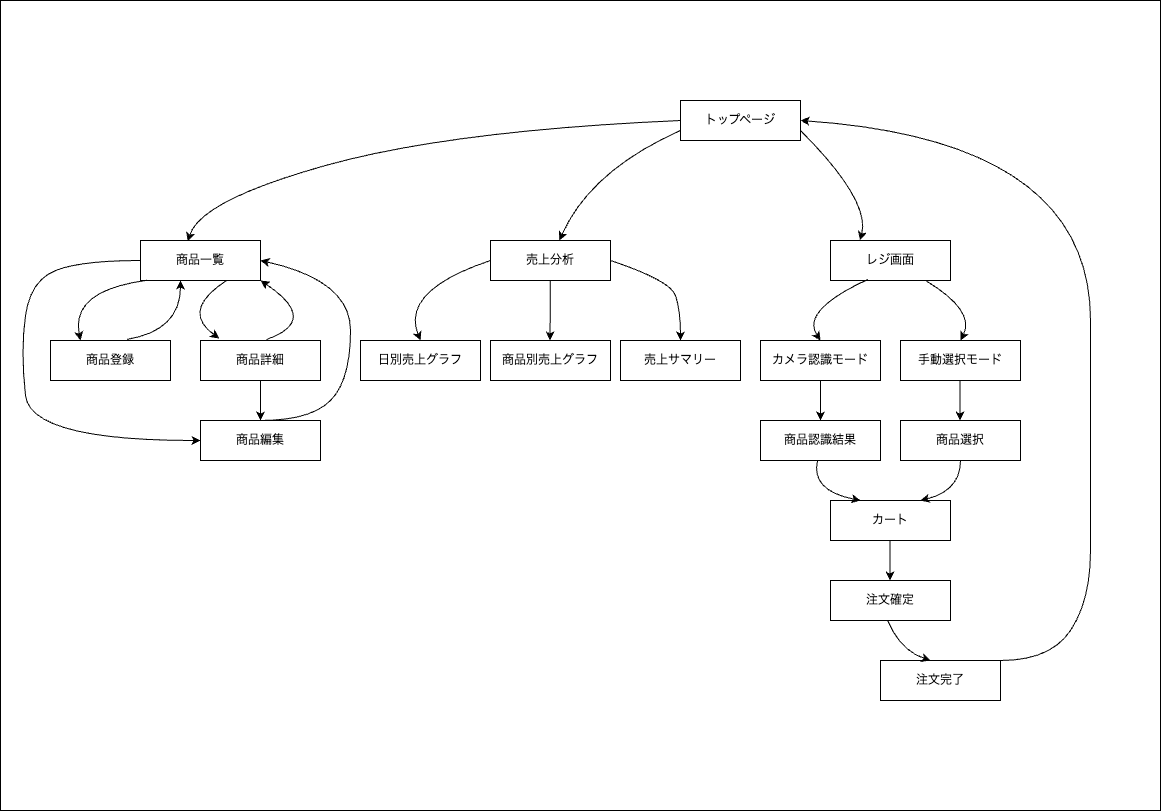

The diagram above was exported from draw.io. Its source (the exported page's mxGraphModel, read from the mxfile embedded in the PNG):
<mxGraphModel dx="1066" dy="753" grid="1" gridSize="10" guides="1" tooltips="1" connect="1" arrows="1" fold="1" page="1" pageScale="1" pageWidth="1169" pageHeight="827" math="0" shadow="0">
  <root>
    <mxCell id="0" />
    <mxCell id="1" parent="0" />
    <mxCell id="23" value="" style="rounded=0;whiteSpace=wrap;html=1;" vertex="1" parent="1">
      <mxGeometry y="10" width="1160" height="810" as="geometry" />
    </mxCell>
    <mxCell id="26" value="商品一覧" style="rounded=0;whiteSpace=wrap;html=1;" vertex="1" parent="1">
      <mxGeometry x="140" y="250" width="120" height="40" as="geometry" />
    </mxCell>
    <mxCell id="28" value="売上分析" style="rounded=0;whiteSpace=wrap;html=1;" vertex="1" parent="1">
      <mxGeometry x="490" y="250" width="120" height="40" as="geometry" />
    </mxCell>
    <mxCell id="29" value="トップページ" style="rounded=0;whiteSpace=wrap;html=1;" vertex="1" parent="1">
      <mxGeometry x="680" y="110" width="120" height="40" as="geometry" />
    </mxCell>
    <mxCell id="30" value="レジ画面" style="rounded=0;whiteSpace=wrap;html=1;" vertex="1" parent="1">
      <mxGeometry x="830" y="250" width="120" height="40" as="geometry" />
    </mxCell>
    <mxCell id="31" value="商品登録" style="rounded=0;whiteSpace=wrap;html=1;" vertex="1" parent="1">
      <mxGeometry x="50" y="350" width="120" height="40" as="geometry" />
    </mxCell>
    <mxCell id="32" value="商品詳細" style="rounded=0;whiteSpace=wrap;html=1;" vertex="1" parent="1">
      <mxGeometry x="200" y="350" width="120" height="40" as="geometry" />
    </mxCell>
    <mxCell id="33" value="日別売上グラフ" style="rounded=0;whiteSpace=wrap;html=1;" vertex="1" parent="1">
      <mxGeometry x="360" y="350" width="120" height="40" as="geometry" />
    </mxCell>
    <mxCell id="34" value="商品別売上グラフ" style="rounded=0;whiteSpace=wrap;html=1;" vertex="1" parent="1">
      <mxGeometry x="490" y="350" width="120" height="40" as="geometry" />
    </mxCell>
    <mxCell id="35" value="売上サマリー" style="rounded=0;whiteSpace=wrap;html=1;" vertex="1" parent="1">
      <mxGeometry x="620" y="350" width="120" height="40" as="geometry" />
    </mxCell>
    <mxCell id="66" value="" style="edgeStyle=none;html=1;" edge="1" parent="1" source="36" target="40">
      <mxGeometry relative="1" as="geometry" />
    </mxCell>
    <mxCell id="36" value="カメラ認識モード" style="rounded=0;whiteSpace=wrap;html=1;" vertex="1" parent="1">
      <mxGeometry x="760" y="350" width="120" height="40" as="geometry" />
    </mxCell>
    <mxCell id="37" value="手動選択モード" style="rounded=0;whiteSpace=wrap;html=1;" vertex="1" parent="1">
      <mxGeometry x="900" y="350" width="120" height="40" as="geometry" />
    </mxCell>
    <mxCell id="38" value="商品選択" style="rounded=0;whiteSpace=wrap;html=1;" vertex="1" parent="1">
      <mxGeometry x="900" y="430" width="120" height="40" as="geometry" />
    </mxCell>
    <mxCell id="40" value="商品認識結果" style="rounded=0;whiteSpace=wrap;html=1;" vertex="1" parent="1">
      <mxGeometry x="760" y="430" width="120" height="40" as="geometry" />
    </mxCell>
    <mxCell id="41" value="カート" style="rounded=0;whiteSpace=wrap;html=1;" vertex="1" parent="1">
      <mxGeometry x="830" y="510" width="120" height="40" as="geometry" />
    </mxCell>
    <mxCell id="42" value="注文確定" style="rounded=0;whiteSpace=wrap;html=1;" vertex="1" parent="1">
      <mxGeometry x="830" y="590" width="120" height="40" as="geometry" />
    </mxCell>
    <mxCell id="43" value="注文完了" style="rounded=0;whiteSpace=wrap;html=1;" vertex="1" parent="1">
      <mxGeometry x="880" y="670" width="120" height="40" as="geometry" />
    </mxCell>
    <mxCell id="44" value="商品編集" style="rounded=0;whiteSpace=wrap;html=1;" vertex="1" parent="1">
      <mxGeometry x="200" y="430" width="120" height="40" as="geometry" />
    </mxCell>
    <mxCell id="46" value="" style="curved=1;endArrow=classic;html=1;entryX=0.394;entryY=0.02;entryDx=0;entryDy=0;entryPerimeter=0;exitX=0;exitY=0.5;exitDx=0;exitDy=0;" edge="1" parent="1" source="29" target="26">
      <mxGeometry width="50" height="50" relative="1" as="geometry">
        <mxPoint x="430" y="160" as="sourcePoint" />
        <mxPoint x="480" y="110" as="targetPoint" />
        <Array as="points">
          <mxPoint x="450" y="140" />
          <mxPoint x="200" y="210" />
        </Array>
      </mxGeometry>
    </mxCell>
    <mxCell id="50" value="" style="curved=1;endArrow=classic;html=1;entryX=1;entryY=0.5;entryDx=0;entryDy=0;" edge="1" parent="1" target="26">
      <mxGeometry width="50" height="50" relative="1" as="geometry">
        <mxPoint x="260" y="430" as="sourcePoint" />
        <mxPoint x="310" y="380" as="targetPoint" />
        <Array as="points">
          <mxPoint x="310" y="430" />
          <mxPoint x="350" y="390" />
          <mxPoint x="350" y="290" />
        </Array>
      </mxGeometry>
    </mxCell>
    <mxCell id="51" value="" style="curved=1;endArrow=classic;html=1;entryX=0;entryY=0.5;entryDx=0;entryDy=0;exitX=0;exitY=0.5;exitDx=0;exitDy=0;" edge="1" parent="1" source="26" target="44">
      <mxGeometry width="50" height="50" relative="1" as="geometry">
        <mxPoint x="50" y="260" as="sourcePoint" />
        <mxPoint x="100" y="210" as="targetPoint" />
        <Array as="points">
          <mxPoint x="80" y="270" />
          <mxPoint x="30" y="290" />
          <mxPoint x="20" y="360" />
          <mxPoint x="30" y="450" />
        </Array>
      </mxGeometry>
    </mxCell>
    <mxCell id="52" value="" style="curved=1;endArrow=classic;html=1;exitX=0.637;exitY=-0.027;exitDx=0;exitDy=0;exitPerimeter=0;" edge="1" parent="1" source="31">
      <mxGeometry width="50" height="50" relative="1" as="geometry">
        <mxPoint x="130" y="340" as="sourcePoint" />
        <mxPoint x="180" y="290" as="targetPoint" />
        <Array as="points">
          <mxPoint x="180" y="340" />
        </Array>
      </mxGeometry>
    </mxCell>
    <mxCell id="53" value="" style="curved=1;endArrow=classic;html=1;exitX=0.637;exitY=-0.027;exitDx=0;exitDy=0;exitPerimeter=0;entryX=1;entryY=1;entryDx=0;entryDy=0;" edge="1" parent="1" target="26">
      <mxGeometry width="50" height="50" relative="1" as="geometry">
        <mxPoint x="266" y="349" as="sourcePoint" />
        <mxPoint x="320" y="290" as="targetPoint" />
        <Array as="points">
          <mxPoint x="320" y="330" />
        </Array>
      </mxGeometry>
    </mxCell>
    <mxCell id="54" value="" style="curved=1;endArrow=classic;html=1;exitX=0.053;exitY=0.996;exitDx=0;exitDy=0;entryX=0.25;entryY=0;entryDx=0;entryDy=0;exitPerimeter=0;" edge="1" parent="1" source="26" target="31">
      <mxGeometry width="50" height="50" relative="1" as="geometry">
        <mxPoint x="136" y="359" as="sourcePoint" />
        <mxPoint x="190" y="300" as="targetPoint" />
        <Array as="points">
          <mxPoint x="70" y="300" />
        </Array>
      </mxGeometry>
    </mxCell>
    <mxCell id="55" value="" style="curved=1;endArrow=classic;html=1;exitX=0.053;exitY=0.996;exitDx=0;exitDy=0;entryX=0.156;entryY=-0.051;entryDx=0;entryDy=0;exitPerimeter=0;entryPerimeter=0;" edge="1" parent="1" target="32">
      <mxGeometry width="50" height="50" relative="1" as="geometry">
        <mxPoint x="226" y="290" as="sourcePoint" />
        <mxPoint x="160" y="350" as="targetPoint" />
        <Array as="points">
          <mxPoint x="180" y="320" />
        </Array>
      </mxGeometry>
    </mxCell>
    <mxCell id="56" value="" style="curved=1;endArrow=classic;html=1;exitX=0.053;exitY=0.996;exitDx=0;exitDy=0;exitPerimeter=0;" edge="1" parent="1">
      <mxGeometry width="50" height="50" relative="1" as="geometry">
        <mxPoint x="260" y="390" as="sourcePoint" />
        <mxPoint x="260" y="430" as="targetPoint" />
        <Array as="points" />
      </mxGeometry>
    </mxCell>
    <mxCell id="57" value="" style="curved=1;endArrow=classic;html=1;" edge="1" parent="1" source="28">
      <mxGeometry width="50" height="50" relative="1" as="geometry">
        <mxPoint x="549.52" y="310" as="sourcePoint" />
        <mxPoint x="549.52" y="350" as="targetPoint" />
        <Array as="points" />
      </mxGeometry>
    </mxCell>
    <mxCell id="58" value="" style="curved=1;endArrow=classic;html=1;exitX=0;exitY=0.5;exitDx=0;exitDy=0;entryX=0.5;entryY=0;entryDx=0;entryDy=0;" edge="1" parent="1" source="28" target="33">
      <mxGeometry width="50" height="50" relative="1" as="geometry">
        <mxPoint x="490" y="280" as="sourcePoint" />
        <mxPoint x="483" y="338" as="targetPoint" />
        <Array as="points">
          <mxPoint x="400" y="300" />
        </Array>
      </mxGeometry>
    </mxCell>
    <mxCell id="60" value="" style="curved=1;endArrow=classic;html=1;exitX=1;exitY=0.5;exitDx=0;exitDy=0;entryX=0.5;entryY=0;entryDx=0;entryDy=0;" edge="1" parent="1" source="28" target="35">
      <mxGeometry width="50" height="50" relative="1" as="geometry">
        <mxPoint x="680" y="280" as="sourcePoint" />
        <mxPoint x="673" y="338" as="targetPoint" />
        <Array as="points">
          <mxPoint x="670" y="290" />
          <mxPoint x="680" y="320" />
        </Array>
      </mxGeometry>
    </mxCell>
    <mxCell id="61" value="" style="curved=1;endArrow=classic;html=1;exitX=0.053;exitY=0.996;exitDx=0;exitDy=0;exitPerimeter=0;" edge="1" parent="1" target="28">
      <mxGeometry width="50" height="50" relative="1" as="geometry">
        <mxPoint x="680" y="140" as="sourcePoint" />
        <mxPoint x="620" y="209" as="targetPoint" />
        <Array as="points">
          <mxPoint x="590" y="180" />
        </Array>
      </mxGeometry>
    </mxCell>
    <mxCell id="62" value="" style="curved=1;endArrow=classic;html=1;exitX=0.053;exitY=0.996;exitDx=0;exitDy=0;exitPerimeter=0;entryX=0.741;entryY=0.296;entryDx=0;entryDy=0;entryPerimeter=0;" edge="1" parent="1" target="23">
      <mxGeometry width="50" height="50" relative="1" as="geometry">
        <mxPoint x="800" y="140" as="sourcePoint" />
        <mxPoint x="679" y="250" as="targetPoint" />
        <Array as="points">
          <mxPoint x="870" y="210" />
        </Array>
      </mxGeometry>
    </mxCell>
    <mxCell id="63" value="" style="curved=1;endArrow=classic;html=1;exitX=0.311;exitY=0.973;exitDx=0;exitDy=0;entryX=0.5;entryY=0;entryDx=0;entryDy=0;exitPerimeter=0;" edge="1" parent="1" source="30" target="36">
      <mxGeometry width="50" height="50" relative="1" as="geometry">
        <mxPoint x="846" y="290" as="sourcePoint" />
        <mxPoint x="780" y="350" as="targetPoint" />
        <Array as="points">
          <mxPoint x="800" y="320" />
        </Array>
      </mxGeometry>
    </mxCell>
    <mxCell id="64" value="" style="curved=1;endArrow=classic;html=1;exitX=1;exitY=0.5;exitDx=0;exitDy=0;entryX=0.5;entryY=0;entryDx=0;entryDy=0;" edge="1" parent="1" target="37">
      <mxGeometry width="50" height="50" relative="1" as="geometry">
        <mxPoint x="925" y="290" as="sourcePoint" />
        <mxPoint x="995" y="370" as="targetPoint" />
        <Array as="points">
          <mxPoint x="975" y="320" />
        </Array>
      </mxGeometry>
    </mxCell>
    <mxCell id="65" value="" style="curved=1;endArrow=classic;html=1;" edge="1" parent="1">
      <mxGeometry width="50" height="50" relative="1" as="geometry">
        <mxPoint x="820" y="390" as="sourcePoint" />
        <mxPoint x="820" y="430" as="targetPoint" />
        <Array as="points" />
      </mxGeometry>
    </mxCell>
    <mxCell id="67" value="" style="curved=1;endArrow=classic;html=1;" edge="1" parent="1">
      <mxGeometry width="50" height="50" relative="1" as="geometry">
        <mxPoint x="959.52" y="390" as="sourcePoint" />
        <mxPoint x="959.52" y="430" as="targetPoint" />
        <Array as="points" />
      </mxGeometry>
    </mxCell>
    <mxCell id="68" value="" style="curved=1;endArrow=classic;html=1;exitX=1;exitY=0.5;exitDx=0;exitDy=0;entryX=0.75;entryY=0;entryDx=0;entryDy=0;" edge="1" parent="1" target="41">
      <mxGeometry width="50" height="50" relative="1" as="geometry">
        <mxPoint x="960" y="470" as="sourcePoint" />
        <mxPoint x="995" y="530" as="targetPoint" />
        <Array as="points">
          <mxPoint x="960" y="500" />
        </Array>
      </mxGeometry>
    </mxCell>
    <mxCell id="69" value="" style="curved=1;endArrow=classic;html=1;exitX=0.311;exitY=0.973;exitDx=0;exitDy=0;entryX=0.25;entryY=0;entryDx=0;entryDy=0;exitPerimeter=0;" edge="1" parent="1" target="41">
      <mxGeometry width="50" height="50" relative="1" as="geometry">
        <mxPoint x="817" y="470" as="sourcePoint" />
        <mxPoint x="770" y="531" as="targetPoint" />
        <Array as="points">
          <mxPoint x="810" y="500" />
        </Array>
      </mxGeometry>
    </mxCell>
    <mxCell id="70" value="" style="curved=1;endArrow=classic;html=1;" edge="1" parent="1">
      <mxGeometry width="50" height="50" relative="1" as="geometry">
        <mxPoint x="889.52" y="550" as="sourcePoint" />
        <mxPoint x="889.52" y="590" as="targetPoint" />
        <Array as="points" />
      </mxGeometry>
    </mxCell>
    <mxCell id="71" value="" style="curved=1;endArrow=classic;html=1;exitX=0.311;exitY=0.973;exitDx=0;exitDy=0;entryX=0.25;entryY=0;entryDx=0;entryDy=0;exitPerimeter=0;" edge="1" parent="1">
      <mxGeometry width="50" height="50" relative="1" as="geometry">
        <mxPoint x="887" y="630" as="sourcePoint" />
        <mxPoint x="930" y="670" as="targetPoint" />
        <Array as="points">
          <mxPoint x="900" y="660" />
        </Array>
      </mxGeometry>
    </mxCell>
    <mxCell id="72" value="" style="curved=1;endArrow=classic;html=1;entryX=1;entryY=0.5;entryDx=0;entryDy=0;" edge="1" parent="1" target="29">
      <mxGeometry width="50" height="50" relative="1" as="geometry">
        <mxPoint x="1000" y="670" as="sourcePoint" />
        <mxPoint x="1000" y="510" as="targetPoint" />
        <Array as="points">
          <mxPoint x="1050" y="670" />
          <mxPoint x="1090" y="610" />
          <mxPoint x="1090" y="510" />
          <mxPoint x="1090" y="150" />
        </Array>
      </mxGeometry>
    </mxCell>
  </root>
</mxGraphModel>